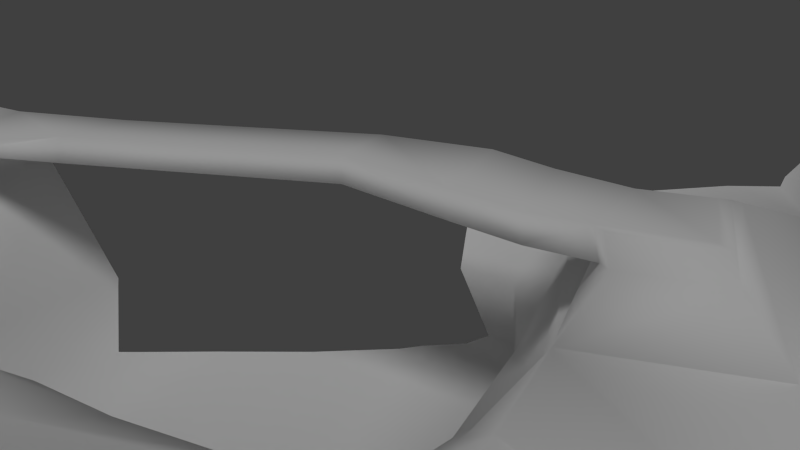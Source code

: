 # Source: Level1.blend  (saved by Blender 2.72.0; exported with 4.5.12 LTS)
import bpy
from mathutils import Matrix  # noqa: F401  (used for matrix-valued properties, if any)

bpy.ops.wm.read_factory_settings(use_empty=True)
scene = bpy.context.scene
scene.name = 'Scene'

# ---- collections
col_collection_1 = bpy.data.collections.new('Collection 1'); scene.collection.children.link(col_collection_1)

# ---- materials (node trees are filled in below, after node groups)
mat_material_001 = bpy.data.materials.new('Material.001')
mat_material_001.alpha_threshold = 0.0
mat_material_001.use_transparent_shadow = False
mat_material_001.roughness = 0.5
mat_material_001.line_color = (0.0, 0.0, 0.0, 1.0)

# ---- material node trees

# ---- world
world_world = bpy.data.worlds.new('World'); scene.world = world_world
world_world.color = (0.05088, 0.05088, 0.05088)
world_world.use_sun_shadow = False
world_world.sun_shadow_jitter_overblur = 0.0
world_world.cycles.sampling_method = 'MANUAL'
world_world.cycles.sample_map_resolution = 256

# ---- cameras
cam_camera = bpy.data.cameras.new('Camera')
cam_camera.clip_end = 100.0
cam_camera.lens = 35.0
cam_camera.sensor_width = 32.0
cam_camera.sensor_height = 18.0
cam_camera.ortho_scale = 7.314
cam_camera.dof.focus_distance = 0.0
cam_camera.dof.aperture_fstop = 128.0

# ---- lights
light_lamp = bpy.data.lights.new('Lamp', 'SUN')
light_lamp.transmission_factor = 0.0
light_lamp.cutoff_distance = 30.0
light_lamp.angle = 0.1993
light_lamp.energy = 1.0
light_lamp.shadow_buffer_clip_start = 1.001
light_lamp.shadow_soft_size = 0.1
light_lamp.shadow_cascade_max_distance = 1000.0
light_lamp.cycles.use_multiple_importance_sampling = False

# ---- meshes
me_cube = bpy.data.meshes.new('Cube')
me_cube.from_pydata([(7.813, 7.941, -0.4641), (-7.457, 7.575, -0.5356), (7.844, -7.825, -0.4167), (-8.186, -7.93, -0.4818), (2.072, 8.283, 0.1628), (-4.858, -7.797, -0.5097), (-5.014, 8.446, -0.4958), (-1.37, -7.946, 0.6786), (-3.632, 8.347, 0.04656), (5.468, 8.344, -0.4194), (5.415, -7.937, -0.3915), (-7.942, -6.318, -0.5181), (-1.316, -6.15, 0.5421), (4.886, -5.64, -0.5082), (8.63, -6.475, -0.386), (-4.651, -6.155, -0.5651), (1.485, -7.381, 1.23), (-0.568, -7.469, 1.282), (-0.5626, -6.376, 1.218), (1.481, -6.467, 1.192), (-0.8047, -6.404, 0.8052), (1.887, -6.387, 1.005), (-0.8537, -7.717, 0.8671), (1.988, -7.544, 1.103), (-0.301, -3.436, 1.431), (1.537, -3.222, 1.671), (-0.4863, -3.372, 1.041), (1.809, -3.099, 1.32), (-0.8653, 1.531, 1.573), (0.9726, 1.745, 1.814), (-1.051, 1.595, 1.183), (1.244, 1.867, 1.464), (-0.5586, 3.585, 1.664), (1.307, 3.584, 1.664), (-0.7839, 3.68, 1.303), (1.544, 3.684, 1.283), (-0.5586, 4.585, 1.479), (1.312, 4.601, 1.486), (-0.7841, 4.685, 1.119), (1.554, 4.721, 1.111), (-0.6612, 5.781, 1.294), (1.334, 5.586, 1.463), (-1.056, 5.788, 1.067), (1.596, 5.889, 0.9853), (-0.5591, 6.965, 1.353), (1.398, 7.157, 1.501), (-1.071, 7.281, 1.146), (1.679, 7.492, 1.087), (1.915, 5.292, -0.1262), (-4.309, 4.418, -0.662), (-3.394, 5.154, -0.1688), (-7.777, 5.06, -0.5027), (8.736, 5.369, -0.3914), (10.48, 10.62, -0.676), (-10.73, 11.04, -0.05512), (11.48, -10.98, 0.03236), (-11.92, -11.47, -0.6286), (3.216, 12.89, 0.1583), (-7.421, -11.74, -0.5987), (-5.873, 12.88, 0.4082), (-1.182, -11.82, 0.7152), (-3.816, 12.77, 0.3939), (7.943, 12.19, -0.5623), (6.392, -11.74, 0.1801), (-11.04, -8.774, -0.008726), (12.15, -9.304, 0.1242), (-11.93, 7.693, 0.1284), (12.22, 6.507, 0.1349), (3.576, -6.254, 0.1069), (-4.215, -5.661, 0.2443), (1.609, 3.799, -2.237), (-3.279, 3.261, -1.993), (-2.418, 3.623, -2.93), (3.629, 3.755, -1.436), (-8.067, 8.207, 0.1371), (-8.479, 5.528, 0.2083), (-8.38, -6.669, 0.1605), (5.834, 8.918, -0.4021), (-3.682, 8.6, 0.185), (-5.339, 8.701, 0.1944), (2.198, 8.552, 0.1778), (9.819, 11.01, -0.6478), (-11.5, -10.27, 0.06208), (-6.424, -11.58, -0.2801), (-4.205, -7.805, 0.6192), (-4.254, -5.894, 0.4864), (-8.547, -5.606, 0.195), (-4.331, -5.123, -0.6414), (-8.514, -7.659, 0.1834), (7.515, 8.764, -0.434), (-8.02, -5.663, -0.5064), (7.345, 12.35, 0.09571), (5.255, 8.304, 0.1664), (5.494, 8.893, 0.1947), (4.224, 5.259, 0.03328), (10.43, 10.29, -0.1123), (5.545, -8.406, 0.2347), (7.979, -8.141, 0.1775), (3.955, -8.255, 0.4936), (9.053, 5.576, 0.2209), (4.81, 4.835, -0.5498), (8.03, 7.993, 0.09878), (-1.11, -6.09, 0.2086), (-1.163, -7.902, 0.4074), (-0.8088, -11.66, 0.5891), (4.166, -11.69, 0.1696), (-3.11, 3.344, -3.294), (-2.381, 3.499, -3.622), (1.657, 3.543, -3.666), (3.344, 3.488, -3.338), (9.734, -10.49, 0.5954), (5.934, -11.12, 0.7872), (5.564, -8.83, 0.6105), (7.642, -8.642, 0.5545), (3.931, -8.677, 0.8126), (-0.5581, -8.567, 0.7636), (-0.2772, -11.09, 1.12), (4.321, -11.09, 0.7771), (-10.38, 10.81, 0.2961), (2.814, 12.32, 0.5141), (-5.491, 12.43, 0.5303), (-3.68, 12.3, 0.5111), (-7.944, 8.531, 0.4796), (-3.712, 8.943, 0.5379), (-5.208, 9.056, 0.5498), (1.962, 8.903, 0.5258), (-0.8038, 5.774, 1.051), (1.45, 5.74, 0.9921), (1.496, 7.329, 1.461), (-0.737, 7.137, 1.294), (1.426, 5.77, 1.431), (-0.7991, 5.782, 1.234), (-2.24, 5.268, 0.3035), (1.196, 5.38, 0.2719), (-0.6851, -6.277, 0.8271), (1.483, -6.357, 0.9763), (2.087, -6.253, 0.4722), (-0.6644, -6.215, 0.4706), (-0.7294, -6.459, 1.113), (-0.7546, -7.608, 1.183), (1.695, -7.489, 1.182), (1.676, -6.438, 1.136), (3.461, -4.17, -1.85), (-3.112, -4.072, -2.092), (2.654, -4.711, -1.726), (-12.08, -5.263, 0.151), (8.833, -7.076, 0.2234), (-0.8035, -4.372, -2.156), (-2.952, -3.884, -3.299), (-0.8932, -4.086, -3.52), (3.303, -4.344, -3.354), (2.525, -4.375, -3.521), (4.798, -8.768, 0.7115), (5.054, -11.13, 0.7876), (4.779, -8.342, 0.3648), (10.98, 11.11, -1.081), (-11.29, 11.58, -0.442), (12.1, -11.62, -0.3709), (-12.65, -12.19, -0.9772), (3.5, 14.07, -0.2335), (-8.082, -12.74, -1.063), (-6.393, 14.06, -0.2337), (-1.284, -12.79, 0.3535), (-4.17, 14.02, -0.2374), (8.458, 12.99, -1.006), (6.914, -12.68, -0.2246), (-11.78, -9.352, -0.389), (12.98, -9.947, -0.2845), (-12.82, 8.274, -0.2745), (12.49, 8.374, -0.3324), (10.32, 11.56, -1.063), (-12.27, -10.95, -0.4114), (-7.003, -12.58, -0.6522), (-13.04, -5.661, -0.2508), (7.865, 13.24, -0.3029), (10.95, 10.79, -0.4851), (13.23, 6.779, -0.2593), (-0.8792, -12.62, 0.2188), (4.53, -12.68, -0.2259), (-13.13, -5.215, -0.2408), (11.99, 12.09, -1.51), (-12.36, 12.58, -1.087), (13.21, -12.79, -1.053), (-13.97, -13.5, -1.589), (4.114, 16.61, -0.9432), (-9.468, -14.87, -1.723), (-7.437, 16.36, -0.9521), (-1.507, -14.87, -0.2816), (-4.918, 16.59, -0.9439), (9.435, 14.49, -1.367), (7.969, -14.64, -0.9515), (-13.22, -10.5, -1.048), (14.51, -11.19, -0.9994), (-14.58, 9.378, -0.9863), (13.97, 9.345, -1.022), (11.27, 12.59, -1.506), (-13.69, -12.24, -1.103), (-8.267, -14.77, -1.313), (-15.0, -6.499, -0.9673), (8.889, 14.98, -1.286), (12.0, 11.8, -1.304), (15.13, 7.759, -0.9739), (-1.036, -14.69, -0.4343), (5.308, -14.82, -0.9415), (-15.17, -6.005, -0.9594), (13.33, 13.45, -2.172), (-13.59, 13.74, -1.687), (14.28, -13.98, -1.69), (-15.12, -14.71, -2.356), (4.795, 19.46, -1.71), (-10.93, -17.16, -2.642), (-8.536, 18.68, -1.707), (-1.776, -17.3, -0.9471), (-5.782, 19.46, -1.71), (10.4, 15.95, -2.137), (9.037, -16.71, -1.707), (-14.71, -11.71, -1.693), (15.91, -12.41, -1.698), (-16.32, 10.4, -1.701), (15.42, 10.26, -1.696), (12.37, 13.8, -2.185), (-15.02, -13.5, -1.768), (-9.706, -17.3, -1.997), (-17.06, -7.426, -1.705), (9.872, 16.62, -1.978), (13.36, 13.15, -1.883), (17.06, 8.709, -1.703), (-1.23, -17.1, -1.122), (6.176, -17.3, -1.71), (-17.34, -6.893, -1.706), (3.459, 4.613, -0.725), (-3.631, 3.652, -1.132), (-3.21, 4.318, -0.8881), (1.941, 5.064, -0.9301), (-3.687, -4.503, -1.031), (1.626, -1.49, 1.367), (-7.946, -0.7751, -0.4955), (9.112, -0.9702, 0.2408), (-12.22, -0.6732, 0.1725), (-4.142, -0.8403, -1.076), (-4.818, -0.925, -0.6482), (-15.57, -0.1972, -0.9413), (5.594, -0.9588, -0.5221), (-13.28, -0.5021, -0.2243), (12.52, -0.764, 0.1753), (-18.2, 0.06804, -1.71), (-8.753, -0.915, 0.2278), (15.92, -0.3156, -0.9411), (-3.507, -0.2926, -3.294), (13.6, -0.6016, -0.2228), (18.55, -0.07096, -1.71), (3.836, -0.7255, -1.659), (1.35, -1.578, 1.718), (-0.5197, -1.512, 1.485), (-3.177, -0.6082, -2.046), (-0.5373, -1.357, 1.489), (1.611, -1.359, 1.37), (-0.7251, -1.27, 1.1), (1.333, -1.431, 1.722), (3.305, -0.3668, -3.338), (-3.179, -0.5601, -2.045), (-1.616, -0.388, -3.563), (2.082, -0.4336, -3.586), (-3.507, -0.2871, -3.294), (8.839, -0.6453, -0.3779), (-8.864, 2.317, 0.2154), (-3.968, 1.541, -1.105), (-8.041, 2.134, -0.5034), (-12.1, 3.579, 0.1553), (-4.642, 1.886, -0.6574), (-15.53, 4.99, -0.9432), (-13.18, 4.038, -0.2345), (-18.2, 6.0, -1.71), (8.538, 2.247, 0.2024), (13.53, 3.185, -0.2296), (15.89, 3.969, -0.9423), (18.55, 4.796, -1.71), (8.239, 2.298, -0.4052), (12.45, 2.948, 0.1664), (5.303, 1.981, -0.5337), (4.024, 1.524, -1.548), (3.324, 1.561, -3.338), (-1.999, 1.555, -3.592), (1.869, 1.555, -3.626), (-3.396, 1.528, -3.294), (3.469, -2.631, -1.754), (-1.253, -2.231, -3.534), (3.286, -2.346, -3.338), (2.292, -2.397, -3.546), (4.714, -3.454, -0.5495), (8.391, -3.995, 0.1812), (12.41, -5.112, 0.1607), (15.88, -6.151, -0.9428), (13.51, -5.427, -0.2318), (18.55, -7.038, -1.71), (8.093, -3.532, -0.4253), (-8.573, -3.25, -0.4719), (-4.286, -3.014, -0.6561), (-3.135, -2.334, -2.067), (-12.22, -2.985, 0.173), (-2.985, -2.086, -3.294), (-13.27, -2.874, -0.2253), (-15.57, -3.149, -0.9416), (-18.2, -3.524, -1.71), (-3.646, -2.664, -1.058), (-9.158, -3.3, 0.2528), (-3.556, 1.464, -2.019)], [], [(3, 5, 15, 11), (5, 84, 85, 15), (68, 102, 137, 136), (10, 2, 14, 13), (49, 50, 8, 6), (51, 49, 6, 1), (17, 16, 19, 18), (138, 139, 17, 18), (103, 98, 23, 22), (102, 103, 22, 20), (139, 140, 16, 17), (27, 26, 257, 256, 235), (18, 19, 25, 24), (31, 30, 34, 35), (25, 27, 235, 252), (257, 255, 28, 30), (24, 25, 252, 253), (35, 34, 38, 39), (29, 31, 35, 33), (30, 28, 32, 34), (28, 29, 33, 32), (39, 38, 126, 127), (33, 35, 39, 37), (34, 32, 36, 38), (32, 33, 37, 36), (39, 127, 41, 37), (36, 40, 126, 38), (36, 37, 41, 40), (128, 129, 44, 45), (130, 43, 47, 128), (131, 40, 44, 129), (40, 41, 45, 44), (50, 49, 231, 232), (48, 50, 232, 233), (80, 93, 91, 57), (42, 46, 8, 50), (47, 43, 48, 4), (46, 47, 4, 8), (50, 132, 126, 42), (92, 9, 77, 93), (51, 1, 74, 75), (56, 3, 88, 82), (9, 0, 89, 77), (1, 6, 79, 74), (5, 3, 56, 58), (104, 105, 117, 116), (105, 63, 111, 153, 117), (8, 4, 80, 78), (84, 5, 58, 83), (6, 8, 78, 79), (73, 70, 108, 109), (7, 84, 83, 60), (84, 7, 12, 85), (48, 94, 92, 4), (74, 79, 124, 122), (82, 88, 76, 64), (93, 77, 62, 91), (77, 89, 81, 62), (78, 80, 125, 123), (79, 78, 123, 124), (75, 74, 54, 66), (3, 11, 76, 88), (0, 53, 81, 89), (11, 15, 87, 90), (11, 90, 86, 76), (87, 15, 85, 69), (298, 254, 239, 304), (4, 92, 93, 80), (2, 10, 96, 97), (104, 103, 7, 60), (53, 0, 101, 95), (48, 233, 230, 94), (304, 239, 240, 297), (145, 179, 173), (64, 145, 173, 166), (12, 7, 103, 102), (154, 98, 114, 152), (21, 68, 136, 135), (98, 68, 21, 23), (143, 147, 149, 148), (144, 147, 102, 68), (12, 102, 69, 85), (284, 282, 107, 106), (70, 72, 107, 108), (72, 71, 106, 107), (283, 281, 109, 108), (280, 73, 109, 281), (113, 112, 111, 110), (115, 116, 117, 114), (152, 114, 117, 153), (98, 103, 115, 114), (103, 104, 116, 115), (97, 96, 112, 113), (55, 97, 113, 110), (63, 55, 110, 111), (124, 123, 121, 120), (122, 124, 120, 118), (123, 125, 119, 121), (80, 57, 119, 125), (54, 74, 122, 118), (57, 61, 121, 119), (61, 59, 120, 121), (59, 54, 118, 120), (48, 133, 132, 50), (127, 126, 132, 133), (43, 127, 133, 48), (47, 46, 129, 128), (41, 130, 128, 45), (42, 131, 129, 46), (40, 131, 42, 126), (43, 130, 41, 127), (135, 136, 137, 134), (102, 20, 134, 137), (20, 22, 139, 138), (22, 23, 140, 139), (23, 21, 141, 140), (16, 140, 141, 19), (21, 135, 19, 141), (18, 134, 20, 138), (26, 134, 18, 24), (25, 19, 135, 27), (27, 135, 134, 26), (283, 282, 261, 262), (69, 102, 147, 143), (298, 143, 148, 300), (151, 149, 147, 144), (69, 143, 234, 87), (146, 97, 55, 65), (14, 2, 97, 146), (289, 242, 251, 285), (76, 86, 145, 64), (305, 246, 238, 299), (144, 68, 13, 142), (150, 151, 144, 142), (10, 13, 68, 98), (96, 154, 152, 112), (112, 152, 153, 111), (96, 10, 98, 154), (83, 58, 160, 172), (61, 57, 159, 163), (91, 62, 164, 174), (55, 63, 165, 157), (296, 236, 246, 305), (63, 105, 178, 165), (82, 64, 166, 171), (53, 95, 175, 155), (66, 54, 156, 168), (60, 83, 172, 162), (58, 56, 158, 160), (57, 91, 174, 159), (56, 82, 171, 158), (296, 297, 240, 236), (105, 104, 177, 178), (95, 67, 169, 175), (81, 53, 155, 170), (54, 59, 161, 156), (65, 55, 157, 167), (299, 238, 243, 301), (62, 81, 170, 164), (59, 61, 163, 161), (104, 60, 162, 177), (158, 171, 196, 183), (169, 176, 201, 194), (301, 243, 241, 302), (156, 161, 186, 181), (167, 157, 182, 192), (178, 177, 202, 203), (164, 170, 195, 189), (173, 179, 204, 198), (161, 163, 188, 186), (170, 155, 180, 195), (177, 162, 187, 202), (163, 159, 184, 188), (157, 165, 190, 182), (293, 167, 192, 292), (155, 175, 200, 180), (168, 156, 181, 193), (165, 178, 203, 190), (174, 164, 189, 199), (166, 173, 198, 191), (175, 169, 194, 200), (162, 172, 197, 187), (171, 166, 191, 196), (160, 158, 183, 185), (172, 160, 185, 197), (159, 174, 199, 184), (197, 185, 210, 222), (184, 199, 224, 209), (183, 196, 221, 208), (194, 201, 226, 219), (302, 241, 245, 303), (181, 186, 211, 206), (192, 182, 207, 217), (203, 202, 227, 228), (189, 195, 220, 214), (198, 204, 229, 223), (186, 188, 213, 211), (195, 180, 205, 220), (202, 187, 212, 227), (188, 184, 209, 213), (182, 190, 215, 207), (292, 192, 217, 294), (180, 200, 225, 205), (193, 181, 206, 218), (190, 203, 228, 215), (199, 189, 214, 224), (191, 198, 223, 216), (200, 194, 219, 225), (187, 197, 222, 212), (196, 191, 216, 221), (185, 183, 208, 210), (233, 232, 72, 70), (233, 70, 73, 230), (232, 231, 71, 72), (100, 52, 0, 9), (94, 100, 9, 92), (95, 101, 99, 67), (0, 52, 99, 101), (94, 230, 73, 100), (279, 277, 52, 100), (290, 146, 65, 291), (277, 264, 237, 273), (291, 65, 167, 293), (67, 176, 169), (279, 100, 73, 280), (265, 75, 66, 268), (275, 247, 250, 276), (274, 249, 247, 275), (267, 269, 49, 51), (270, 193, 218, 272), (268, 66, 168, 271), (306, 260, 254, 248, 263, 284), (271, 168, 193, 270), (254, 260, 306, 266, 239), (267, 51, 75, 265), (273, 237, 244, 278), (278, 244, 249, 274), (266, 231, 49, 269), (258, 256, 31, 29), (255, 258, 29, 28), (252, 235, 256, 258), (256, 257, 30, 31), (253, 252, 258, 255), (26, 24, 253, 255, 257), (285, 251, 259, 287), (288, 286, 149, 151), (288, 287, 259, 262), (148, 149, 286, 300), (295, 14, 146, 290), (289, 295, 264, 242), (246, 265, 268, 238), (236, 240, 269, 267), (241, 270, 272, 245), (238, 268, 271, 243), (243, 271, 270, 241), (236, 267, 265, 246), (239, 266, 269, 240), (263, 261, 282, 284), (262, 259, 281, 283), (251, 280, 281, 259), (108, 107, 282, 283), (242, 264, 277, 279), (52, 277, 273, 99), (242, 279, 280, 251), (201, 275, 276, 226), (176, 274, 275, 201), (99, 273, 278, 67), (67, 278, 274, 176), (13, 289, 285, 142), (249, 293, 292, 247), (247, 292, 294, 250), (237, 290, 291, 244), (244, 291, 293, 249), (142, 285, 287, 150), (262, 261, 286, 288), (151, 150, 287, 288), (264, 295, 290, 237), (13, 14, 295, 289), (143, 298, 304, 234), (234, 304, 297, 87), (254, 298, 300, 248), (86, 305, 299, 145), (90, 296, 305, 86), (90, 87, 297, 296), (145, 299, 301, 179), (179, 301, 302, 204), (204, 302, 303, 229), (300, 286, 261, 263, 248), (71, 306, 284, 106), (266, 306, 71, 231)])
me_cube.polygons.foreach_set('use_smooth', [True] * 290)
_uv = me_cube.uv_layers.new(name='UVMap')
_uv.uv.foreach_set('vector', [0.2814, 0.1985, 0.3578, 0.2023, 0.3621, 0.2415, 0.2785, 0.2362, 0.3578, 0.2023, 0.39, 0.1963, 0.3899, 0.2347, 0.3621, 0.2415, 0.7161, 0.7016, 0.7708, 0.6524, 0.7376, 0.6408, 0.6919, 0.6695, 0.6743, 0.3166, 0.7232, 0.3606, 0.7088, 0.3891, 0.6412, 0.346, 0.2558, 0.5432, 0.2779, 0.5841, 0.2236, 0.6251, 0.2055, 0.5965, 0.1902, 0.4951, 0.2558, 0.5432, 0.2055, 0.5965, 0.1577, 0.5597, 0.582, 0.1716, 0.607, 0.2168, 0.5865, 0.2298, 0.5549, 0.1762, 0.5574, 0.1693, 0.5838, 0.1656, 0.582, 0.1716, 0.5549, 0.1762, 0.7895, 0.6272, 0.8525, 0.5293, 0.7903, 0.5544, 0.763, 0.5997, 0.7708, 0.6524, 0.7895, 0.6272, 0.763, 0.5997, 0.7428, 0.6171, 0.5838, 0.1656, 0.613, 0.221, 0.607, 0.2168, 0.582, 0.1716, 0.4224, 0.995, 0.4126, 0.9342, 0.4679, 0.9257, 0.4682, 0.988, 0.4648, 0.9885, -1.164e-10, 0.9801, 0.0001523, 0.9232, 0.08146, 0.9244, 0.07336, 0.9727, 0.5532, 0.975, 0.5434, 0.9142, 0.5989, 0.9192, 0.6019, 0.9808, 0.08146, 0.9244, 0.08415, 0.9126, 0.1266, 0.9175, 0.1245, 0.9293, 0.1293, 0.9908, 0.128, 0.9791, 0.2039, 0.988, 0.2051, 0.9995, 0.07336, 0.9727, 0.08146, 0.9244, 0.1245, 0.9293, 0.1239, 0.9786, 0.6019, 0.9808, 0.5989, 0.9192, 0.6258, 0.918, 0.6288, 0.9796, 0.2114, 0.9392, 0.2153, 0.9275, 0.2641, 0.9225, 0.2601, 0.9341, 0.2051, 0.9995, 0.2039, 0.988, 0.2576, 0.9824, 0.2603, 0.9935, 0.2039, 0.988, 0.2114, 0.9392, 0.2601, 0.9341, 0.2576, 0.9824, 0.6288, 0.9796, 0.6258, 0.918, 0.6639, 0.9025, 0.6646, 0.9611, 0.2601, 0.9341, 0.2641, 0.9225, 0.2919, 0.9224, 0.2875, 0.9342, 0.2603, 0.9935, 0.2576, 0.9824, 0.2843, 0.9849, 0.2875, 0.9962, 0.2576, 0.9824, 0.2601, 0.9341, 0.2875, 0.9342, 0.2843, 0.9849, 0.2919, 0.9224, 0.3282, 0.9131, 0.3234, 0.9258, 0.2875, 0.9342, 0.2843, 0.9849, 0.3272, 0.9793, 0.327, 0.987, 0.2875, 0.9962, 0.2843, 0.9849, 0.2875, 0.9342, 0.3234, 0.9258, 0.3272, 0.9793, 0.3178, 0.7276, 0.2952, 0.679, 0.3008, 0.6821, 0.32, 0.7247, 0.3491, 0.7235, 0.3488, 0.7391, 0.3114, 0.7383, 0.3178, 0.7276, 0.323, 0.6611, 0.3252, 0.6651, 0.3008, 0.6821, 0.2952, 0.679, 0.3252, 0.6651, 0.3535, 0.7203, 0.32, 0.7247, 0.3008, 0.6821, 0.2779, 0.5841, 0.2558, 0.5432, 0.2713, 0.5389, 0.2908, 0.5695, 0.4216, 0.6566, 0.2779, 0.5841, 0.2908, 0.5695, 0.4296, 0.6344, 0.4199, 0.7302, 0.5071, 0.7399, 0.5284, 0.795, 0.4364, 0.8003, 0.3193, 0.6521, 0.2873, 0.6721, 0.2236, 0.6251, 0.2779, 0.5841, 0.7619, 0.5792, 0.7439, 0.6049, 0.7784, 0.6387, 0.8006, 0.5931, 0.7786, 0.5157, 0.7619, 0.5792, 0.8006, 0.5931, 0.8329, 0.4734, 0.2779, 0.5841, 0.2979, 0.6158, 0.3261, 0.6565, 0.3193, 0.6521, 0.504, 0.7288, 0.5198, 0.7273, 0.524, 0.7379, 0.5071, 0.7399, 0.1902, 0.4951, 0.1577, 0.5597, 0.1354, 0.5648, 0.1677, 0.4942, 0.2263, 0.138, 0.2814, 0.1985, 0.2614, 0.2044, 0.2238, 0.1577, 0.5198, 0.7273, 0.5776, 0.7385, 0.5641, 0.7489, 0.524, 0.7379, 0.1577, 0.5597, 0.2055, 0.5965, 0.1909, 0.6044, 0.1354, 0.5648, 0.3578, 0.2023, 0.2814, 0.1985, 0.2263, 0.138, 0.3287, 0.1259, 0.6408, 0.1436, 0.7152, 0.2203, 0.7092, 0.2317, 0.6388, 0.1559, 0.7152, 0.2203, 0.7451, 0.2577, 0.7334, 0.2612, 0.72, 0.2451, 0.7092, 0.2317, 0.2236, 0.6251, 0.3009, 0.7221, 0.2994, 0.7262, 0.2194, 0.628, 0.39, 0.1963, 0.3578, 0.2023, 0.3287, 0.1259, 0.3612, 0.1353, 0.2055, 0.5965, 0.2236, 0.6251, 0.2194, 0.628, 0.1909, 0.6044, 0.5033, 0.6308, 0.4377, 0.6116, 0.4434, 0.6059, 0.4983, 0.6233, 0.4681, 0.1967, 0.39, 0.1963, 0.3612, 0.1353, 0.4672, 0.1219, 0.39, 0.1963, 0.4681, 0.1967, 0.4612, 0.2341, 0.3899, 0.2347, 0.4216, 0.6566, 0.5013, 0.6692, 0.504, 0.7288, 0.4173, 0.7254, 0.1354, 0.5648, 0.1909, 0.6044, 0.1881, 0.6123, 0.135, 0.5729, 0.2238, 0.1577, 0.2614, 0.2044, 0.2604, 0.2255, 0.2181, 0.1775, 0.5071, 0.7399, 0.524, 0.7379, 0.5484, 0.8005, 0.5284, 0.795, 0.524, 0.7379, 0.5641, 0.7489, 0.609, 0.7997, 0.5484, 0.8005, 0.2194, 0.628, 0.2994, 0.7262, 0.2884, 0.7246, 0.2129, 0.6335, 0.1909, 0.6044, 0.2194, 0.628, 0.2129, 0.6335, 0.1881, 0.6123, 0.1677, 0.4942, 0.1354, 0.5648, 0.08272, 0.5789, 0.1129, 0.5014, 0.2814, 0.1985, 0.2785, 0.2362, 0.2604, 0.2255, 0.2614, 0.2044, 0.5776, 0.7385, 0.6278, 0.7997, 0.609, 0.7997, 0.5641, 0.7489, 0.2785, 0.2362, 0.3621, 0.2415, 0.3704, 0.2661, 0.2755, 0.2545, 0.2785, 0.2362, 0.2755, 0.2545, 0.255, 0.2522, 0.2604, 0.2255, 0.3704, 0.2661, 0.3621, 0.2415, 0.3899, 0.2347, 0.3886, 0.2425, 0.3601, 0.3433, 0.3367, 0.4003, 0.3305, 0.3907, 0.353, 0.3343, 0.4173, 0.7254, 0.504, 0.7288, 0.5071, 0.7399, 0.4199, 0.7302, 0.7232, 0.3606, 0.6743, 0.3166, 0.6883, 0.3037, 0.7394, 0.3549, 0.4768, 0.1222, 0.491, 0.1887, 0.4681, 0.1967, 0.4672, 0.1219, 0.6278, 0.7997, 0.5776, 0.7385, 0.593, 0.7394, 0.6313, 0.7872, 0.4216, 0.6566, 0.4296, 0.6344, 0.5059, 0.6486, 0.5013, 0.6692, 0.353, 0.3343, 0.3305, 0.3907, 0.3218, 0.3837, 0.3461, 0.3249, 0.1957, 0.2528, 0.1779, 0.2513, 0.1808, 0.2426, 0.2181, 0.1775, 0.1957, 0.2528, 0.1808, 0.2426, 0.2058, 0.1652, 0.4612, 0.2341, 0.4681, 0.1967, 0.491, 0.1887, 0.4703, 0.2424, 0.6754, 0.289, 0.6611, 0.2725, 0.6665, 0.2652, 0.6821, 0.2824, 0.5922, 0.2428, 0.6152, 0.2979, 0.5865, 0.2601, 0.5813, 0.2355, 0.6611, 0.2725, 0.6152, 0.2979, 0.5922, 0.2428, 0.6196, 0.2277, 0.3835, 0.2864, 0.4624, 0.2986, 0.4561, 0.3033, 0.3866, 0.2923, 0.5864, 0.3353, 0.4624, 0.2986, 0.4703, 0.2424, 0.6152, 0.2979, 0.4612, 0.2341, 0.4703, 0.2424, 0.3886, 0.2425, 0.3899, 0.2347, 0.312, 0.474, 0.3489, 0.4849, 0.3118, 0.5476, 0.287, 0.5349, 0.4377, 0.6116, 0.3093, 0.5517, 0.3118, 0.5476, 0.4434, 0.6059, 0.3093, 0.5517, 0.2804, 0.537, 0.287, 0.5349, 0.3118, 0.5476, 0.4783, 0.5399, 0.5251, 0.5574, 0.4983, 0.6233, 0.4434, 0.6059, 0.5337, 0.5558, 0.5033, 0.6308, 0.4983, 0.6233, 0.5251, 0.5574, 0.7408, 0.3439, 0.6965, 0.2979, 0.7334, 0.2612, 0.7983, 0.3354, 0.6157, 0.1689, 0.6388, 0.1559, 0.7092, 0.2317, 0.6665, 0.2652, 0.6821, 0.2824, 0.6665, 0.2652, 0.7092, 0.2317, 0.72, 0.2451, 0.6611, 0.2725, 0.5975, 0.1678, 0.6157, 0.1689, 0.6665, 0.2652, 0.5975, 0.1678, 0.6408, 0.1436, 0.6388, 0.1559, 0.6157, 0.1689, 0.7394, 0.3549, 0.6883, 0.3037, 0.6965, 0.2979, 0.7408, 0.3439, 0.8185, 0.3448, 0.7394, 0.3549, 0.7408, 0.3439, 0.7983, 0.3354, 0.7451, 0.2577, 0.8185, 0.3448, 0.7983, 0.3354, 0.7334, 0.2612, 0.1881, 0.6123, 0.2129, 0.6335, 0.1805, 0.6752, 0.157, 0.6512, 0.135, 0.5729, 0.1881, 0.6123, 0.157, 0.6512, 0.0936, 0.5813, 0.2129, 0.6335, 0.2884, 0.7246, 0.2637, 0.7604, 0.1805, 0.6752, 0.2994, 0.7262, 0.2646, 0.7735, 0.2637, 0.7604, 0.2884, 0.7246, 0.08272, 0.5789, 0.1354, 0.5648, 0.135, 0.5729, 0.0936, 0.5813, 0.2646, 0.7735, 0.1725, 0.6803, 0.1805, 0.6752, 0.2637, 0.7604, 0.1725, 0.6803, 0.1467, 0.653, 0.157, 0.6512, 0.1805, 0.6752, 0.1467, 0.653, 0.08272, 0.5789, 0.0936, 0.5813, 0.157, 0.6512, 0.7784, 0.6387, 0.7601, 0.6373, 0.7339, 0.683, 0.7665, 0.6818, 0.7337, 0.6228, 0.6965, 0.6791, 0.7339, 0.683, 0.7601, 0.6373, 0.7439, 0.6049, 0.7337, 0.6228, 0.7601, 0.6373, 0.7784, 0.6387, 0.3114, 0.7383, 0.2873, 0.6721, 0.2952, 0.679, 0.3178, 0.7276, 0.3535, 0.7203, 0.3491, 0.7235, 0.3178, 0.7276, 0.32, 0.7247, 0.3193, 0.6521, 0.323, 0.6611, 0.2952, 0.679, 0.2873, 0.6721, 0.3252, 0.6651, 0.323, 0.6611, 0.3193, 0.6521, 0.3261, 0.6565, 0.3488, 0.7391, 0.3491, 0.7235, 0.3535, 0.7203, 0.3544, 0.7366, 0.6771, 0.6521, 0.6919, 0.6695, 0.7376, 0.6408, 0.7214, 0.6274, 0.7708, 0.6524, 0.7428, 0.6171, 0.7214, 0.6274, 0.7376, 0.6408, 0.5534, 0.1587, 0.5893, 0.1558, 0.5838, 0.1656, 0.5574, 0.1693, 0.5893, 0.1558, 0.6196, 0.2277, 0.613, 0.221, 0.5838, 0.1656, 0.6196, 0.2277, 0.5922, 0.2428, 0.5896, 0.2354, 0.613, 0.221, 0.607, 0.2168, 0.613, 0.221, 0.5896, 0.2354, 0.5865, 0.2298, 0.5922, 0.2428, 0.5813, 0.2355, 0.5865, 0.2298, 0.5896, 0.2354, 0.5549, 0.1762, 0.5483, 0.1625, 0.5534, 0.1587, 0.5574, 0.1693, 0.07374, 0.9844, 0.001189, 0.9906, -1.164e-10, 0.9801, 0.07336, 0.9727, 0.08146, 0.9244, 0.0001523, 0.9232, 0.001788, 0.9173, 0.08415, 0.9126, 0.4224, 0.995, 0.3403, 0.9857, 0.3412, 0.9358, 0.4126, 0.9342, 0.4783, 0.5399, 0.3489, 0.4849, 0.3859, 0.4222, 0.5131, 0.4738, 0.3886, 0.2425, 0.4703, 0.2424, 0.4624, 0.2986, 0.3835, 0.2864, 0.3601, 0.3433, 0.3835, 0.2864, 0.3866, 0.2923, 0.3619, 0.3525, 0.582, 0.3433, 0.4561, 0.3033, 0.4624, 0.2986, 0.5864, 0.3353, 0.3886, 0.2425, 0.3835, 0.2864, 0.3754, 0.278, 0.3704, 0.2661, 0.7288, 0.3825, 0.7394, 0.3549, 0.8185, 0.3448, 0.8013, 0.3777, 0.7088, 0.3891, 0.7232, 0.3606, 0.7394, 0.3549, 0.7288, 0.3825, 0.6132, 0.4164, 0.5852, 0.4867, 0.564, 0.4809, 0.5898, 0.4173, 0.2604, 0.2255, 0.255, 0.2522, 0.1957, 0.2528, 0.2181, 0.1775, 0.2366, 0.3032, 0.2182, 0.3541, 0.1668, 0.3395, 0.1812, 0.2962, 0.5864, 0.3353, 0.6152, 0.2979, 0.6412, 0.346, 0.6155, 0.3537, 0.6072, 0.3562, 0.582, 0.3433, 0.5864, 0.3353, 0.6155, 0.3537, 0.6743, 0.3166, 0.6412, 0.346, 0.6152, 0.2979, 0.6611, 0.2725, 0.6883, 0.3037, 0.6754, 0.289, 0.6821, 0.2824, 0.6965, 0.2979, 0.6965, 0.2979, 0.6821, 0.2824, 0.72, 0.2451, 0.7334, 0.2612, 0.6883, 0.3037, 0.6743, 0.3166, 0.6611, 0.2725, 0.6754, 0.289, 0.3612, 0.1353, 0.3287, 0.1259, 0.3174, 0.1061, 0.3519, 0.1211, 0.1725, 0.6803, 0.2646, 0.7735, 0.2548, 0.7864, 0.1587, 0.6886, 0.5284, 0.795, 0.5484, 0.8005, 0.557, 0.8201, 0.5374, 0.8102, 0.8185, 0.3448, 0.7451, 0.2577, 0.7624, 0.2504, 0.8344, 0.3419, 0.256, 0.3093, 0.2366, 0.3641, 0.2182, 0.3541, 0.2366, 0.3032, 0.7451, 0.2577, 0.7152, 0.2203, 0.7322, 0.2114, 0.7624, 0.2504, 0.2238, 0.1577, 0.2181, 0.1775, 0.2058, 0.1652, 0.2158, 0.1448, 0.6278, 0.7997, 0.6313, 0.7872, 0.6374, 0.8015, 0.6391, 0.8133, 0.1129, 0.5014, 0.08272, 0.5789, 0.06811, 0.5813, 0.09641, 0.5011, 0.4672, 0.1219, 0.3612, 0.1353, 0.3519, 0.1211, 0.464, 0.1025, 0.3287, 0.1259, 0.2263, 0.138, 0.2151, 0.123, 0.3174, 0.1061, 0.4364, 0.8003, 0.5284, 0.795, 0.5374, 0.8102, 0.4408, 0.8202, 0.2263, 0.138, 0.2238, 0.1577, 0.2158, 0.1448, 0.2151, 0.123, 0.256, 0.3093, 0.3461, 0.3249, 0.3218, 0.3837, 0.2366, 0.3641, 0.7152, 0.2203, 0.6408, 0.1436, 0.6542, 0.131, 0.7322, 0.2114, 0.6313, 0.7872, 0.669, 0.6934, 0.6687, 0.7392, 0.6374, 0.8015, 0.609, 0.7997, 0.6278, 0.7997, 0.6391, 0.8133, 0.6178, 0.8157, 0.08272, 0.5789, 0.1467, 0.653, 0.1332, 0.6593, 0.06811, 0.5813, 0.8013, 0.3777, 0.8185, 0.3448, 0.8344, 0.3419, 0.8197, 0.3775, 0.1812, 0.2962, 0.1668, 0.3395, 0.1501, 0.3364, 0.164, 0.2938, 0.5484, 0.8005, 0.609, 0.7997, 0.6178, 0.8157, 0.557, 0.8201, 0.1467, 0.653, 0.1725, 0.6803, 0.1587, 0.6886, 0.1332, 0.6593, 0.4768, 0.1222, 0.4672, 0.1219, 0.464, 0.1025, 0.4744, 0.1006, 0.2151, 0.123, 0.2158, 0.1448, 0.1905, 0.1145, 0.1906, 0.09056, 0.6687, 0.7392, 0.6858, 0.6994, 0.7245, 0.7244, 0.7025, 0.7662, 0.164, 0.2938, 0.1501, 0.3364, 0.1079, 0.3268, 0.1232, 0.2787, 0.06811, 0.5813, 0.1332, 0.6593, 0.09914, 0.6796, 0.03623, 0.5876, 0.8197, 0.3775, 0.8344, 0.3419, 0.8702, 0.335, 0.8648, 0.3802, 0.7322, 0.2114, 0.6542, 0.131, 0.6897, 0.1001, 0.7722, 0.187, 0.557, 0.8201, 0.6178, 0.8157, 0.637, 0.853, 0.5737, 0.866, 0.1808, 0.2426, 0.1779, 0.2513, 0.1385, 0.2307, 0.1418, 0.2214, 0.1332, 0.6593, 0.1587, 0.6886, 0.1261, 0.7115, 0.09914, 0.6796, 0.6178, 0.8157, 0.6391, 0.8133, 0.6576, 0.8459, 0.637, 0.853, 0.4744, 0.1006, 0.464, 0.1025, 0.4557, 0.05348, 0.4656, 0.04955, 0.1587, 0.6886, 0.2548, 0.7864, 0.2279, 0.8172, 0.1261, 0.7115, 0.8344, 0.3419, 0.7624, 0.2504, 0.8034, 0.2284, 0.8702, 0.335, 0.7822, 0.4676, 0.8197, 0.3775, 0.8648, 0.3802, 0.8243, 0.4794, 0.6391, 0.8133, 0.6374, 0.8015, 0.6552, 0.8327, 0.6576, 0.8459, 0.09641, 0.5011, 0.06811, 0.5813, 0.03623, 0.5876, 0.05375, 0.4963, 0.7624, 0.2504, 0.7322, 0.2114, 0.7722, 0.187, 0.8034, 0.2284, 0.5374, 0.8102, 0.557, 0.8201, 0.5737, 0.866, 0.5542, 0.8537, 0.2058, 0.1652, 0.1808, 0.2426, 0.1418, 0.2214, 0.1757, 0.1373, 0.6374, 0.8015, 0.6687, 0.7392, 0.7025, 0.7662, 0.6552, 0.8327, 0.464, 0.1025, 0.3519, 0.1211, 0.3263, 0.08058, 0.4557, 0.05348, 0.2158, 0.1448, 0.2058, 0.1652, 0.1757, 0.1373, 0.1905, 0.1145, 0.3174, 0.1061, 0.2151, 0.123, 0.1906, 0.09056, 0.2946, 0.05724, 0.3519, 0.1211, 0.3174, 0.1061, 0.2946, 0.05724, 0.3263, 0.08058, 0.4408, 0.8202, 0.5374, 0.8102, 0.5542, 0.8537, 0.4494, 0.8672, 0.3263, 0.08058, 0.2946, 0.05724, 0.2786, 0.01007, 0.3122, 0.03517, 0.4494, 0.8672, 0.5542, 0.8537, 0.562, 0.8977, 0.4553, 0.9123, 0.1906, 0.09056, 0.1905, 0.1145, 0.1575, 0.08771, 0.1646, 0.05529, 0.7025, 0.7662, 0.7245, 0.7244, 0.7636, 0.7448, 0.7381, 0.7888, 0.1232, 0.2787, 0.1079, 0.3268, 0.06643, 0.3184, 0.0826, 0.2673, 0.03623, 0.5876, 0.09914, 0.6796, 0.06923, 0.7027, 0.0001523, 0.5963, 0.8648, 0.3802, 0.8702, 0.335, 0.9118, 0.3259, 0.9118, 0.387, 0.7722, 0.187, 0.6897, 0.1001, 0.7251, 0.07162, 0.808, 0.1603, 0.5737, 0.866, 0.637, 0.853, 0.6535, 0.893, 0.5826, 0.9108, 0.1418, 0.2214, 0.1385, 0.2307, 0.09876, 0.2162, 0.1021, 0.2068, 0.09914, 0.6796, 0.1261, 0.7115, 0.09677, 0.7366, 0.06923, 0.7027, 0.637, 0.853, 0.6576, 0.8459, 0.6797, 0.8797, 0.6535, 0.893, 0.4656, 0.04955, 0.4557, 0.05348, 0.4484, 0.00481, 0.4582, 0.0001523, 0.1261, 0.7115, 0.2279, 0.8172, 0.1996, 0.8442, 0.09677, 0.7366, 0.8702, 0.335, 0.8034, 0.2284, 0.8392, 0.2037, 0.9118, 0.3259, 0.8243, 0.4794, 0.8648, 0.3802, 0.9118, 0.387, 0.8682, 0.4923, 0.6576, 0.8459, 0.6552, 0.8327, 0.6773, 0.8626, 0.6797, 0.8797, 0.05375, 0.4963, 0.03623, 0.5876, 0.0001523, 0.5963, 0.01304, 0.4872, 0.8034, 0.2284, 0.7722, 0.187, 0.808, 0.1603, 0.8392, 0.2037, 0.5542, 0.8537, 0.5737, 0.866, 0.5826, 0.9108, 0.562, 0.8977, 0.1757, 0.1373, 0.1418, 0.2214, 0.1021, 0.2068, 0.1391, 0.115, 0.6552, 0.8327, 0.7025, 0.7662, 0.7381, 0.7888, 0.6773, 0.8626, 0.4557, 0.05348, 0.3263, 0.08058, 0.3122, 0.03517, 0.4484, 0.00481, 0.1905, 0.1145, 0.1757, 0.1373, 0.1391, 0.115, 0.1575, 0.08771, 0.2946, 0.05724, 0.1906, 0.09056, 0.1646, 0.05529, 0.2786, 0.01007, 0.4296, 0.6344, 0.2908, 0.5695, 0.3093, 0.5517, 0.4377, 0.6116, 0.4296, 0.6344, 0.4377, 0.6116, 0.5033, 0.6308, 0.5059, 0.6486, 0.2908, 0.5695, 0.2713, 0.5389, 0.2804, 0.537, 0.3093, 0.5517, 0.519, 0.6531, 0.5929, 0.6606, 0.5776, 0.7385, 0.5198, 0.7273, 0.5013, 0.6692, 0.519, 0.6531, 0.5198, 0.7273, 0.504, 0.7288, 0.6313, 0.7872, 0.593, 0.7394, 0.6071, 0.6693, 0.669, 0.6934, 0.5776, 0.7385, 0.5929, 0.6606, 0.6071, 0.6693, 0.593, 0.7394, 0.5013, 0.6692, 0.5059, 0.6486, 0.5033, 0.6308, 0.519, 0.6531, 0.5521, 0.5699, 0.6225, 0.5913, 0.5929, 0.6606, 0.519, 0.6531, 0.6995, 0.4515, 0.7288, 0.3825, 0.8013, 0.3777, 0.7656, 0.4628, 0.6225, 0.5913, 0.6521, 0.5221, 0.6703, 0.5205, 0.6387, 0.5949, 0.7656, 0.4628, 0.8013, 0.3777, 0.8197, 0.3775, 0.7822, 0.4676, 0.669, 0.6934, 0.6858, 0.6994, 0.6687, 0.7392, 0.5521, 0.5699, 0.519, 0.6531, 0.5033, 0.6308, 0.5337, 0.5558, 0.1929, 0.4242, 0.1677, 0.4942, 0.1129, 0.5014, 0.1398, 0.4205, 0.7542, 0.6515, 0.7839, 0.5786, 0.8246, 0.5976, 0.7941, 0.6712, 0.7153, 0.6285, 0.7448, 0.5576, 0.7839, 0.5786, 0.7542, 0.6515, 0.2134, 0.4296, 0.2888, 0.4635, 0.2558, 0.5432, 0.1902, 0.4951, 0.0808, 0.4115, 0.05375, 0.4963, 0.01304, 0.4872, 0.03973, 0.4028, 0.1398, 0.4205, 0.1129, 0.5014, 0.09641, 0.5011, 0.1233, 0.4187, 0.3085, 0.4687, 0.336, 0.4019, 0.3367, 0.4003, 0.3372, 0.4128, 0.3371, 0.413, 0.312, 0.474, 0.1233, 0.4187, 0.09641, 0.5011, 0.05375, 0.4963, 0.0808, 0.4115, 0.3367, 0.4003, 0.336, 0.4019, 0.3085, 0.4687, 0.3009, 0.4648, 0.3305, 0.3907, 0.2134, 0.4296, 0.1902, 0.4951, 0.1677, 0.4942, 0.1929, 0.4242, 0.6387, 0.5949, 0.6703, 0.5205, 0.73, 0.5478, 0.6995, 0.6206, 0.6995, 0.6206, 0.73, 0.5478, 0.7448, 0.5576, 0.7153, 0.6285, 0.3009, 0.4648, 0.2713, 0.5389, 0.2558, 0.5432, 0.2888, 0.4635, 0.1283, 0.9297, 0.1301, 0.9178, 0.2153, 0.9275, 0.2114, 0.9392, 0.128, 0.9791, 0.1283, 0.9297, 0.2114, 0.9392, 0.2039, 0.988, 0.1245, 0.9293, 0.1266, 0.9175, 0.1301, 0.9178, 0.1283, 0.9297, 0.4682, 0.988, 0.4679, 0.9257, 0.5434, 0.9142, 0.5532, 0.975, 0.1239, 0.9786, 0.1245, 0.9293, 0.1283, 0.9297, 0.128, 0.9791, 0.07374, 0.9844, 0.07336, 0.9727, 0.1239, 0.9786, 0.128, 0.9791, 0.1293, 0.9908, 0.5898, 0.4173, 0.564, 0.4809, 0.552, 0.4916, 0.5796, 0.4239, 0.5476, 0.4086, 0.421, 0.3628, 0.4561, 0.3033, 0.582, 0.3433, 0.5476, 0.4086, 0.5796, 0.4239, 0.552, 0.4916, 0.5131, 0.4738, 0.3866, 0.2923, 0.4561, 0.3033, 0.421, 0.3628, 0.3619, 0.3525, 0.6804, 0.4556, 0.7088, 0.3891, 0.7288, 0.3825, 0.6995, 0.4515, 0.6132, 0.4164, 0.6804, 0.4556, 0.6521, 0.5221, 0.5852, 0.4867, 0.2182, 0.3541, 0.1929, 0.4242, 0.1398, 0.4205, 0.1668, 0.3395, 0.2366, 0.3641, 0.3218, 0.3837, 0.2888, 0.4635, 0.2134, 0.4296, 0.1079, 0.3268, 0.0808, 0.4115, 0.03973, 0.4028, 0.06643, 0.3184, 0.1668, 0.3395, 0.1398, 0.4205, 0.1233, 0.4187, 0.1501, 0.3364, 0.1501, 0.3364, 0.1233, 0.4187, 0.0808, 0.4115, 0.1079, 0.3268, 0.2366, 0.3641, 0.2134, 0.4296, 0.1929, 0.4242, 0.2182, 0.3541, 0.3305, 0.3907, 0.3009, 0.4648, 0.2888, 0.4635, 0.3218, 0.3837, 0.3371, 0.413, 0.3859, 0.4222, 0.3489, 0.4849, 0.312, 0.474, 0.5131, 0.4738, 0.552, 0.4916, 0.5251, 0.5574, 0.4783, 0.5399, 0.564, 0.4809, 0.5337, 0.5558, 0.5251, 0.5574, 0.552, 0.4916, 0.4434, 0.6059, 0.3118, 0.5476, 0.3489, 0.4849, 0.4783, 0.5399, 0.5852, 0.4867, 0.6521, 0.5221, 0.6225, 0.5913, 0.5521, 0.5699, 0.5929, 0.6606, 0.6225, 0.5913, 0.6387, 0.5949, 0.6071, 0.6693, 0.5852, 0.4867, 0.5521, 0.5699, 0.5337, 0.5558, 0.564, 0.4809, 0.7245, 0.7244, 0.7542, 0.6515, 0.7941, 0.6712, 0.7636, 0.7448, 0.6858, 0.6994, 0.7153, 0.6285, 0.7542, 0.6515, 0.7245, 0.7244, 0.6071, 0.6693, 0.6387, 0.5949, 0.6995, 0.6206, 0.669, 0.6934, 0.669, 0.6934, 0.6995, 0.6206, 0.7153, 0.6285, 0.6858, 0.6994, 0.6412, 0.346, 0.6132, 0.4164, 0.5898, 0.4173, 0.6155, 0.3537, 0.7448, 0.5576, 0.7822, 0.4676, 0.8243, 0.4794, 0.7839, 0.5786, 0.7839, 0.5786, 0.8243, 0.4794, 0.8682, 0.4923, 0.8246, 0.5976, 0.6703, 0.5205, 0.6995, 0.4515, 0.7656, 0.4628, 0.73, 0.5478, 0.73, 0.5478, 0.7656, 0.4628, 0.7822, 0.4676, 0.7448, 0.5576, 0.6155, 0.3537, 0.5898, 0.4173, 0.5796, 0.4239, 0.6072, 0.3562, 0.5131, 0.4738, 0.3859, 0.4222, 0.421, 0.3628, 0.5476, 0.4086, 0.582, 0.3433, 0.6072, 0.3562, 0.5796, 0.4239, 0.5476, 0.4086, 0.6521, 0.5221, 0.6804, 0.4556, 0.6995, 0.4515, 0.6703, 0.5205, 0.6412, 0.346, 0.7088, 0.3891, 0.6804, 0.4556, 0.6132, 0.4164, 0.3835, 0.2864, 0.3601, 0.3433, 0.353, 0.3343, 0.3754, 0.278, 0.3754, 0.278, 0.353, 0.3343, 0.3461, 0.3249, 0.3704, 0.2661, 0.3367, 0.4003, 0.3601, 0.3433, 0.3619, 0.3525, 0.3372, 0.4128, 0.255, 0.2522, 0.2366, 0.3032, 0.1812, 0.2962, 0.1957, 0.2528, 0.2755, 0.2545, 0.256, 0.3093, 0.2366, 0.3032, 0.255, 0.2522, 0.2755, 0.2545, 0.3704, 0.2661, 0.3461, 0.3249, 0.256, 0.3093, 0.1957, 0.2528, 0.1812, 0.2962, 0.164, 0.2938, 0.1779, 0.2513, 0.1779, 0.2513, 0.164, 0.2938, 0.1232, 0.2787, 0.1385, 0.2307, 0.1385, 0.2307, 0.1232, 0.2787, 0.0826, 0.2673, 0.09876, 0.2162, 0.3619, 0.3525, 0.421, 0.3628, 0.3859, 0.4222, 0.3371, 0.413, 0.3372, 0.4128, 0.2804, 0.537, 0.3085, 0.4687, 0.312, 0.474, 0.287, 0.5349, 0.3009, 0.4648, 0.3085, 0.4687, 0.2804, 0.537, 0.2713, 0.5389])
me_cube.materials.append(mat_material_001)
me_cube.use_remesh_preserve_volume = False
me_cube.use_remesh_preserve_attributes = False
me_cube.use_mirror_vertex_groups = False
me_cube.update()

# ---- objects
ob_cube = bpy.data.objects.new('Cube', me_cube)
ob_lamp = bpy.data.objects.new('Lamp', light_lamp)
ob_camera = bpy.data.objects.new('Camera', cam_camera)

# ---- transforms, parenting, visibility, modifiers, constraints
ob_cube.location = (0.0, 0.0, 0.0)
ob_cube.scale = (5.523, 5.523, 5.523)
ob_cube.lock_rotations_4d = False
ob_cube.empty_display_type = 'ARROWS'
ob_cube.lineart.crease_threshold = 0.0
ob_lamp.location = (4.076, 1.005, 28.31)
ob_lamp.rotation_euler = (0.6503, 0.05522, 1.866)
ob_lamp.lock_rotations_4d = False
ob_lamp.empty_display_type = 'ARROWS'
ob_lamp.color = (0.0, 0.0, 0.0, 0.0)
ob_lamp.lineart.crease_threshold = 0.0
ob_camera.location = (65.57, 42.02, 33.01)
ob_camera.rotation_euler = (1.165, 0.01091, 1.991)
ob_camera.scale = (1.0, 1.0, 1.0)
ob_camera.lock_rotations_4d = False
ob_camera.empty_display_type = 'ARROWS'
ob_camera.color = (0.0, 0.0, 0.0, 0.0)
ob_camera.display_type = 'WIRE'
ob_camera.lineart.crease_threshold = 0.0

# ---- collection membership
col_collection_1.objects.link(ob_cube)
col_collection_1.objects.link(ob_lamp)
col_collection_1.objects.link(ob_camera)

# ---- scene / render settings (as saved in the file)
scene.camera = ob_camera
scene.frame_start = 1; scene.frame_end = 250; scene.frame_set(231)
scene.render.engine = 'BLENDER_EEVEE_NEXT'
scene.render.resolution_percentage = 50
scene.render.dither_intensity = 0.0
scene.cycles.use_denoising = False
scene.cycles.samples = 10
scene.cycles.sampling_pattern = 'TABULATED_SOBOL'
scene.cycles.light_sampling_threshold = 0.0
scene.cycles.use_adaptive_sampling = False
scene.cycles.use_light_tree = False
scene.cycles.blur_glossy = 0.0
scene.cycles.pixel_filter_type = 'GAUSSIAN'
scene.cycles.sample_clamp_indirect = 0.0
scene.view_settings.view_transform = 'Standard'
bpy.context.view_layer.update()
